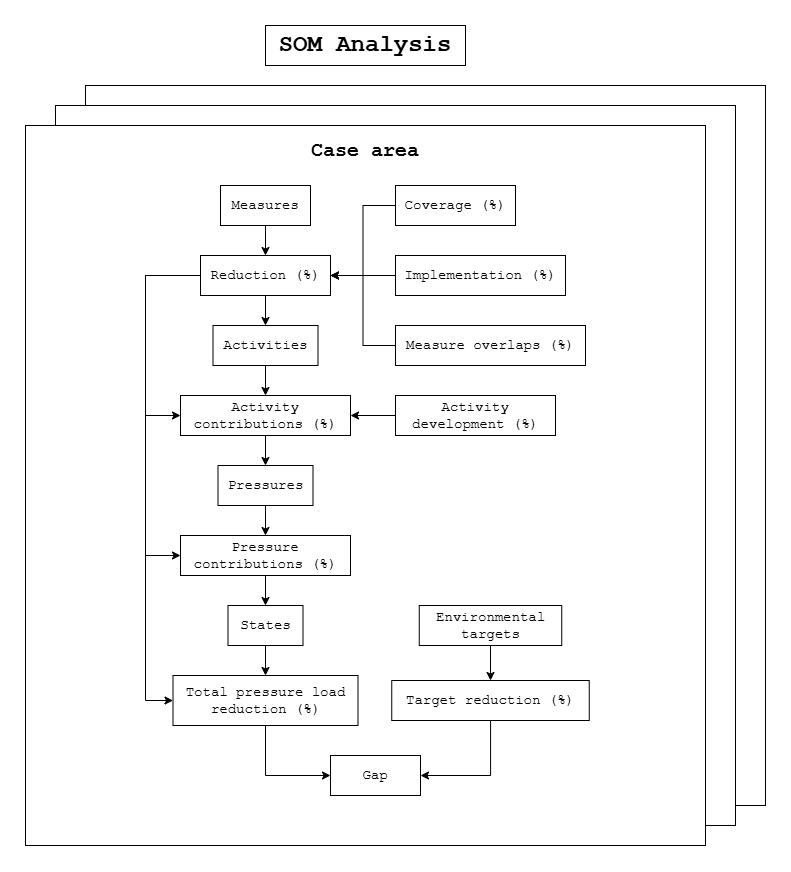

The diagram above was exported from draw.io. Its source (the exported page's mxGraphModel, read from the mxfile embedded in the PNG):
<mxGraphModel dx="1722" dy="1001" grid="1" gridSize="10" guides="1" tooltips="1" connect="1" arrows="1" fold="1" page="1" pageScale="1" pageWidth="850" pageHeight="1100" math="0" shadow="0">
  <root>
    <mxCell id="0" />
    <mxCell id="1" parent="0" />
    <mxCell id="4zX5x0C9pCpMhFKS00ah-3" value="" style="rounded=0;whiteSpace=wrap;html=1;" vertex="1" parent="1">
      <mxGeometry x="140" y="80" width="680" height="720" as="geometry" />
    </mxCell>
    <mxCell id="4zX5x0C9pCpMhFKS00ah-2" value="" style="rounded=0;whiteSpace=wrap;html=1;" vertex="1" parent="1">
      <mxGeometry x="110" y="100" width="680" height="720" as="geometry" />
    </mxCell>
    <mxCell id="4zX5x0C9pCpMhFKS00ah-1" value="" style="rounded=0;whiteSpace=wrap;html=1;" vertex="1" parent="1">
      <mxGeometry x="80" y="120" width="680" height="720" as="geometry" />
    </mxCell>
    <mxCell id="4zX5x0C9pCpMhFKS00ah-4" value="&lt;b&gt;&lt;font&gt;SOM Analysis&lt;/font&gt;&lt;/b&gt;" style="rounded=0;whiteSpace=wrap;html=1;fontFamily=Courier New;fontSize=24;" vertex="1" parent="1">
      <mxGeometry x="320" y="20" width="200" height="40" as="geometry" />
    </mxCell>
    <mxCell id="4zX5x0C9pCpMhFKS00ah-5" value="Case area" style="text;html=1;align=center;verticalAlign=middle;whiteSpace=wrap;rounded=0;fontSize=20;fontStyle=1;fontFamily=Courier New;" vertex="1" parent="1">
      <mxGeometry x="360" y="130" width="120" height="30" as="geometry" />
    </mxCell>
    <mxCell id="4zX5x0C9pCpMhFKS00ah-23" style="edgeStyle=orthogonalEdgeStyle;rounded=0;orthogonalLoop=1;jettySize=auto;html=1;exitX=0.5;exitY=1;exitDx=0;exitDy=0;entryX=0.5;entryY=0;entryDx=0;entryDy=0;" edge="1" parent="1" source="4zX5x0C9pCpMhFKS00ah-6" target="4zX5x0C9pCpMhFKS00ah-7">
      <mxGeometry relative="1" as="geometry" />
    </mxCell>
    <mxCell id="4zX5x0C9pCpMhFKS00ah-6" value="Measures" style="rounded=0;whiteSpace=wrap;html=1;fontFamily=Courier New;fontSize=14;" vertex="1" parent="1">
      <mxGeometry x="275" y="180" width="90" height="40" as="geometry" />
    </mxCell>
    <mxCell id="4zX5x0C9pCpMhFKS00ah-24" style="edgeStyle=orthogonalEdgeStyle;rounded=0;orthogonalLoop=1;jettySize=auto;html=1;exitX=0.5;exitY=1;exitDx=0;exitDy=0;entryX=0.5;entryY=0;entryDx=0;entryDy=0;" edge="1" parent="1" source="4zX5x0C9pCpMhFKS00ah-7" target="4zX5x0C9pCpMhFKS00ah-8">
      <mxGeometry relative="1" as="geometry" />
    </mxCell>
    <mxCell id="4zX5x0C9pCpMhFKS00ah-35" style="edgeStyle=orthogonalEdgeStyle;rounded=0;orthogonalLoop=1;jettySize=auto;html=1;exitX=0;exitY=0.5;exitDx=0;exitDy=0;entryX=0;entryY=0.5;entryDx=0;entryDy=0;" edge="1" parent="1" source="4zX5x0C9pCpMhFKS00ah-7" target="4zX5x0C9pCpMhFKS00ah-9">
      <mxGeometry relative="1" as="geometry">
        <Array as="points">
          <mxPoint x="200" y="270" />
          <mxPoint x="200" y="410" />
        </Array>
      </mxGeometry>
    </mxCell>
    <mxCell id="4zX5x0C9pCpMhFKS00ah-37" style="edgeStyle=orthogonalEdgeStyle;rounded=0;orthogonalLoop=1;jettySize=auto;html=1;exitX=0;exitY=0.5;exitDx=0;exitDy=0;entryX=0;entryY=0.5;entryDx=0;entryDy=0;" edge="1" parent="1" source="4zX5x0C9pCpMhFKS00ah-7" target="4zX5x0C9pCpMhFKS00ah-11">
      <mxGeometry relative="1" as="geometry">
        <Array as="points">
          <mxPoint x="200" y="270" />
          <mxPoint x="200" y="550" />
        </Array>
      </mxGeometry>
    </mxCell>
    <mxCell id="4zX5x0C9pCpMhFKS00ah-39" style="edgeStyle=orthogonalEdgeStyle;rounded=0;orthogonalLoop=1;jettySize=auto;html=1;exitX=0;exitY=0.5;exitDx=0;exitDy=0;entryX=0;entryY=0.5;entryDx=0;entryDy=0;" edge="1" parent="1" source="4zX5x0C9pCpMhFKS00ah-7" target="4zX5x0C9pCpMhFKS00ah-22">
      <mxGeometry relative="1" as="geometry">
        <Array as="points">
          <mxPoint x="200" y="270" />
          <mxPoint x="200" y="695" />
        </Array>
      </mxGeometry>
    </mxCell>
    <mxCell id="4zX5x0C9pCpMhFKS00ah-7" value="Reduction (%)" style="rounded=0;whiteSpace=wrap;html=1;fontFamily=Courier New;fontSize=14;" vertex="1" parent="1">
      <mxGeometry x="255" y="250" width="130" height="40" as="geometry" />
    </mxCell>
    <mxCell id="4zX5x0C9pCpMhFKS00ah-25" style="edgeStyle=orthogonalEdgeStyle;rounded=0;orthogonalLoop=1;jettySize=auto;html=1;exitX=0.5;exitY=1;exitDx=0;exitDy=0;entryX=0.5;entryY=0;entryDx=0;entryDy=0;" edge="1" parent="1" source="4zX5x0C9pCpMhFKS00ah-8" target="4zX5x0C9pCpMhFKS00ah-9">
      <mxGeometry relative="1" as="geometry" />
    </mxCell>
    <mxCell id="4zX5x0C9pCpMhFKS00ah-8" value="Activities" style="rounded=0;whiteSpace=wrap;html=1;fontFamily=Courier New;fontSize=14;" vertex="1" parent="1">
      <mxGeometry x="267.5" y="320" width="105" height="40" as="geometry" />
    </mxCell>
    <mxCell id="4zX5x0C9pCpMhFKS00ah-26" style="edgeStyle=orthogonalEdgeStyle;rounded=0;orthogonalLoop=1;jettySize=auto;html=1;exitX=0.5;exitY=1;exitDx=0;exitDy=0;entryX=0.5;entryY=0;entryDx=0;entryDy=0;" edge="1" parent="1" source="4zX5x0C9pCpMhFKS00ah-9" target="4zX5x0C9pCpMhFKS00ah-10">
      <mxGeometry relative="1" as="geometry" />
    </mxCell>
    <mxCell id="4zX5x0C9pCpMhFKS00ah-9" value="Activity contributions (%)" style="rounded=0;whiteSpace=wrap;html=1;fontFamily=Courier New;fontSize=14;" vertex="1" parent="1">
      <mxGeometry x="235" y="390" width="170" height="40" as="geometry" />
    </mxCell>
    <mxCell id="4zX5x0C9pCpMhFKS00ah-27" style="edgeStyle=orthogonalEdgeStyle;rounded=0;orthogonalLoop=1;jettySize=auto;html=1;exitX=0.5;exitY=1;exitDx=0;exitDy=0;entryX=0.5;entryY=0;entryDx=0;entryDy=0;" edge="1" parent="1" source="4zX5x0C9pCpMhFKS00ah-10" target="4zX5x0C9pCpMhFKS00ah-11">
      <mxGeometry relative="1" as="geometry" />
    </mxCell>
    <mxCell id="4zX5x0C9pCpMhFKS00ah-10" value="Pressures" style="rounded=0;whiteSpace=wrap;html=1;fontFamily=Courier New;fontSize=14;" vertex="1" parent="1">
      <mxGeometry x="272.5" y="460" width="95" height="40" as="geometry" />
    </mxCell>
    <mxCell id="4zX5x0C9pCpMhFKS00ah-28" style="edgeStyle=orthogonalEdgeStyle;rounded=0;orthogonalLoop=1;jettySize=auto;html=1;exitX=0.5;exitY=1;exitDx=0;exitDy=0;entryX=0.5;entryY=0;entryDx=0;entryDy=0;" edge="1" parent="1" source="4zX5x0C9pCpMhFKS00ah-11" target="4zX5x0C9pCpMhFKS00ah-12">
      <mxGeometry relative="1" as="geometry" />
    </mxCell>
    <mxCell id="4zX5x0C9pCpMhFKS00ah-11" value="Pressure contributions (%)" style="rounded=0;whiteSpace=wrap;html=1;fontFamily=Courier New;fontSize=14;" vertex="1" parent="1">
      <mxGeometry x="235" y="530" width="170" height="40" as="geometry" />
    </mxCell>
    <mxCell id="4zX5x0C9pCpMhFKS00ah-29" style="edgeStyle=orthogonalEdgeStyle;rounded=0;orthogonalLoop=1;jettySize=auto;html=1;exitX=0.5;exitY=1;exitDx=0;exitDy=0;entryX=0.5;entryY=0;entryDx=0;entryDy=0;" edge="1" parent="1" source="4zX5x0C9pCpMhFKS00ah-12" target="4zX5x0C9pCpMhFKS00ah-22">
      <mxGeometry relative="1" as="geometry" />
    </mxCell>
    <mxCell id="4zX5x0C9pCpMhFKS00ah-12" value="States" style="rounded=0;whiteSpace=wrap;html=1;fontFamily=Courier New;fontSize=14;" vertex="1" parent="1">
      <mxGeometry x="282.5" y="600" width="75" height="40" as="geometry" />
    </mxCell>
    <mxCell id="4zX5x0C9pCpMhFKS00ah-31" style="edgeStyle=orthogonalEdgeStyle;rounded=0;orthogonalLoop=1;jettySize=auto;html=1;entryX=1;entryY=0.5;entryDx=0;entryDy=0;" edge="1" parent="1" source="4zX5x0C9pCpMhFKS00ah-13" target="4zX5x0C9pCpMhFKS00ah-30">
      <mxGeometry relative="1" as="geometry" />
    </mxCell>
    <mxCell id="4zX5x0C9pCpMhFKS00ah-13" value="Target reduction (%)" style="rounded=0;whiteSpace=wrap;html=1;fontFamily=Courier New;fontSize=14;" vertex="1" parent="1">
      <mxGeometry x="446.25" y="675" width="197.5" height="40" as="geometry" />
    </mxCell>
    <mxCell id="4zX5x0C9pCpMhFKS00ah-18" style="edgeStyle=orthogonalEdgeStyle;rounded=0;orthogonalLoop=1;jettySize=auto;html=1;exitX=0;exitY=0.5;exitDx=0;exitDy=0;entryX=1;entryY=0.5;entryDx=0;entryDy=0;" edge="1" parent="1" source="4zX5x0C9pCpMhFKS00ah-14" target="4zX5x0C9pCpMhFKS00ah-7">
      <mxGeometry relative="1" as="geometry" />
    </mxCell>
    <mxCell id="4zX5x0C9pCpMhFKS00ah-14" value="Coverage (%)" style="rounded=0;whiteSpace=wrap;html=1;fontFamily=Courier New;fontSize=14;" vertex="1" parent="1">
      <mxGeometry x="450" y="180" width="120" height="40" as="geometry" />
    </mxCell>
    <mxCell id="4zX5x0C9pCpMhFKS00ah-20" style="edgeStyle=orthogonalEdgeStyle;rounded=0;orthogonalLoop=1;jettySize=auto;html=1;exitX=0;exitY=0.5;exitDx=0;exitDy=0;entryX=1;entryY=0.5;entryDx=0;entryDy=0;" edge="1" parent="1" source="4zX5x0C9pCpMhFKS00ah-15" target="4zX5x0C9pCpMhFKS00ah-7">
      <mxGeometry relative="1" as="geometry" />
    </mxCell>
    <mxCell id="4zX5x0C9pCpMhFKS00ah-15" value="Measure overlaps (%)" style="rounded=0;whiteSpace=wrap;html=1;fontFamily=Courier New;fontSize=14;" vertex="1" parent="1">
      <mxGeometry x="450" y="320" width="190" height="40" as="geometry" />
    </mxCell>
    <mxCell id="4zX5x0C9pCpMhFKS00ah-19" style="edgeStyle=orthogonalEdgeStyle;rounded=0;orthogonalLoop=1;jettySize=auto;html=1;exitX=0;exitY=0.5;exitDx=0;exitDy=0;entryX=1;entryY=0.5;entryDx=0;entryDy=0;" edge="1" parent="1" source="4zX5x0C9pCpMhFKS00ah-16" target="4zX5x0C9pCpMhFKS00ah-7">
      <mxGeometry relative="1" as="geometry">
        <mxPoint x="260" y="280" as="targetPoint" />
      </mxGeometry>
    </mxCell>
    <mxCell id="4zX5x0C9pCpMhFKS00ah-16" value="Implementation (%)" style="rounded=0;whiteSpace=wrap;html=1;fontFamily=Courier New;fontSize=14;" vertex="1" parent="1">
      <mxGeometry x="450" y="250" width="170" height="40" as="geometry" />
    </mxCell>
    <mxCell id="4zX5x0C9pCpMhFKS00ah-21" style="edgeStyle=orthogonalEdgeStyle;rounded=0;orthogonalLoop=1;jettySize=auto;html=1;entryX=1;entryY=0.5;entryDx=0;entryDy=0;" edge="1" parent="1" source="4zX5x0C9pCpMhFKS00ah-17" target="4zX5x0C9pCpMhFKS00ah-9">
      <mxGeometry relative="1" as="geometry" />
    </mxCell>
    <mxCell id="4zX5x0C9pCpMhFKS00ah-17" value="Activity development (%)" style="rounded=0;whiteSpace=wrap;html=1;fontFamily=Courier New;fontSize=14;" vertex="1" parent="1">
      <mxGeometry x="450" y="390" width="160" height="40" as="geometry" />
    </mxCell>
    <mxCell id="4zX5x0C9pCpMhFKS00ah-32" style="edgeStyle=orthogonalEdgeStyle;rounded=0;orthogonalLoop=1;jettySize=auto;html=1;exitX=0.5;exitY=1;exitDx=0;exitDy=0;entryX=0;entryY=0.5;entryDx=0;entryDy=0;" edge="1" parent="1" source="4zX5x0C9pCpMhFKS00ah-22" target="4zX5x0C9pCpMhFKS00ah-30">
      <mxGeometry relative="1" as="geometry" />
    </mxCell>
    <mxCell id="4zX5x0C9pCpMhFKS00ah-22" value="Total pressure load reduction (%)" style="rounded=0;whiteSpace=wrap;html=1;fontFamily=Courier New;fontSize=14;" vertex="1" parent="1">
      <mxGeometry x="227.5" y="670" width="185" height="50" as="geometry" />
    </mxCell>
    <mxCell id="4zX5x0C9pCpMhFKS00ah-30" value="Gap" style="rounded=0;whiteSpace=wrap;html=1;fontFamily=Courier New;fontSize=14;" vertex="1" parent="1">
      <mxGeometry x="385" y="750" width="90" height="40" as="geometry" />
    </mxCell>
    <mxCell id="4zX5x0C9pCpMhFKS00ah-34" style="edgeStyle=orthogonalEdgeStyle;rounded=0;orthogonalLoop=1;jettySize=auto;html=1;exitX=0.5;exitY=1;exitDx=0;exitDy=0;entryX=0.5;entryY=0;entryDx=0;entryDy=0;" edge="1" parent="1" source="4zX5x0C9pCpMhFKS00ah-33" target="4zX5x0C9pCpMhFKS00ah-13">
      <mxGeometry relative="1" as="geometry" />
    </mxCell>
    <mxCell id="4zX5x0C9pCpMhFKS00ah-33" value="Environmental targets" style="rounded=0;whiteSpace=wrap;html=1;fontFamily=Courier New;fontSize=14;" vertex="1" parent="1">
      <mxGeometry x="473.75" y="600" width="142.5" height="40" as="geometry" />
    </mxCell>
  </root>
</mxGraphModel>